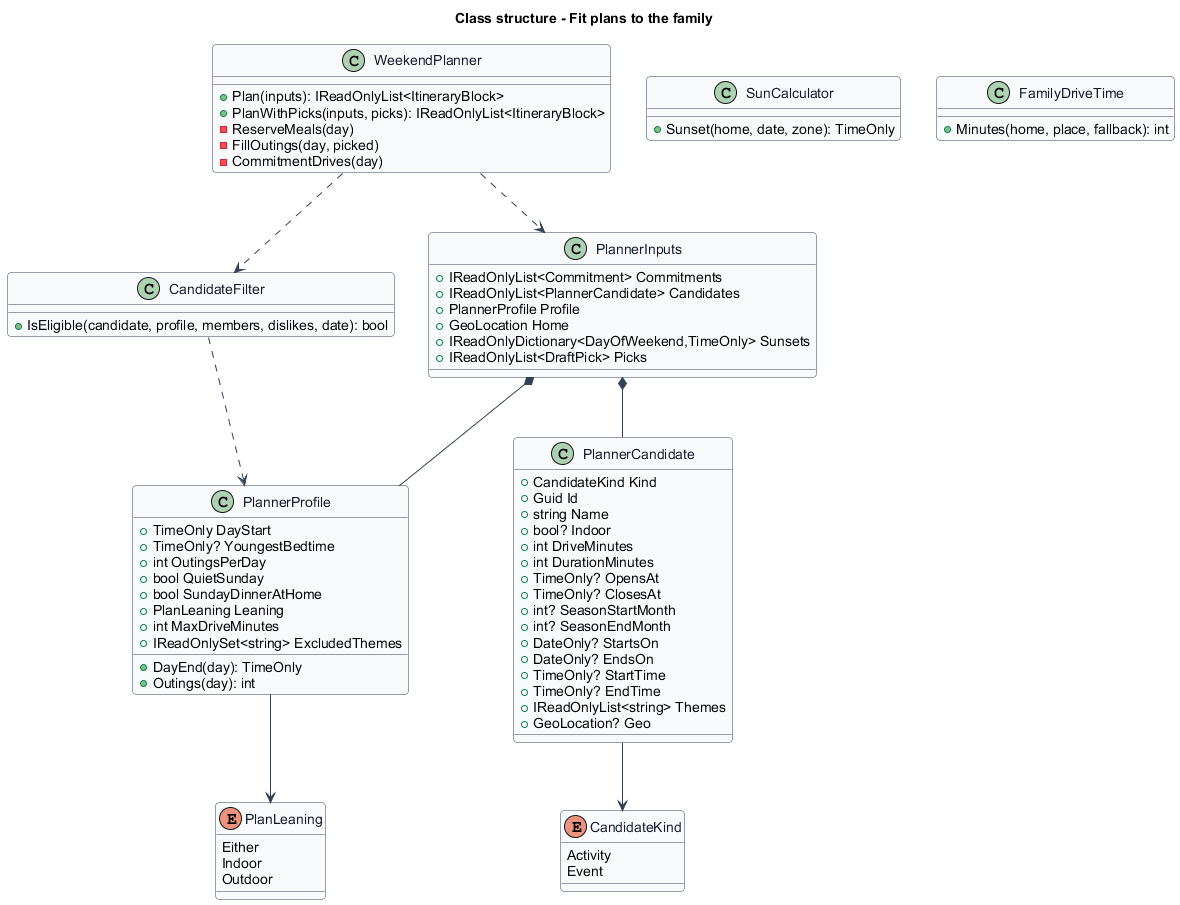

The diagram above was rendered by PlantUML. Its source (embedded in the PNG):
@startuml
skinparam backgroundColor #FFFFFF
skinparam shadowing false
skinparam roundcorner 8
skinparam defaultFontName Arial
skinparam ArrowColor #344054
skinparam class {
  BorderColor #344054
  FontColor #101828
  BackgroundColor #F9FAFB
}
title Class structure - Fit plans to the family

class PlannerInputs {
  +IReadOnlyList<Commitment> Commitments
  +IReadOnlyList<PlannerCandidate> Candidates
  +PlannerProfile Profile
  +GeoLocation Home
  +IReadOnlyDictionary<DayOfWeekend,TimeOnly> Sunsets
  +IReadOnlyList<DraftPick> Picks
}
class PlannerProfile {
  +TimeOnly DayStart
  +TimeOnly? YoungestBedtime
  +int OutingsPerDay
  +bool QuietSunday
  +bool SundayDinnerAtHome
  +PlanLeaning Leaning
  +int MaxDriveMinutes
  +IReadOnlySet<string> ExcludedThemes
  +DayEnd(day): TimeOnly
  +Outings(day): int
}
class PlannerCandidate {
  +CandidateKind Kind
  +Guid Id
  +string Name
  +bool? Indoor
  +int DriveMinutes
  +int DurationMinutes
  +TimeOnly? OpensAt
  +TimeOnly? ClosesAt
  +int? SeasonStartMonth
  +int? SeasonEndMonth
  +DateOnly? StartsOn
  +DateOnly? EndsOn
  +TimeOnly? StartTime
  +TimeOnly? EndTime
  +IReadOnlyList<string> Themes
  +GeoLocation? Geo
}
class CandidateFilter {
  +IsEligible(candidate, profile, members, dislikes, date): bool
}
class WeekendPlanner {
  +Plan(inputs): IReadOnlyList<ItineraryBlock>
  +PlanWithPicks(inputs, picks): IReadOnlyList<ItineraryBlock>
  -ReserveMeals(day)
  -FillOutings(day, picked)
  -CommitmentDrives(day)
}
class SunCalculator {
  +Sunset(home, date, zone): TimeOnly
}
class FamilyDriveTime {
  +Minutes(home, place, fallback): int
}
enum CandidateKind {
  Activity
  Event
}
enum PlanLeaning {
  Either
  Indoor
  Outdoor
}
PlannerInputs *-- PlannerProfile
PlannerInputs *-- PlannerCandidate
PlannerCandidate --> CandidateKind
PlannerProfile --> PlanLeaning
WeekendPlanner ..> PlannerInputs
WeekendPlanner ..> CandidateFilter
CandidateFilter ..> PlannerProfile
@enduml